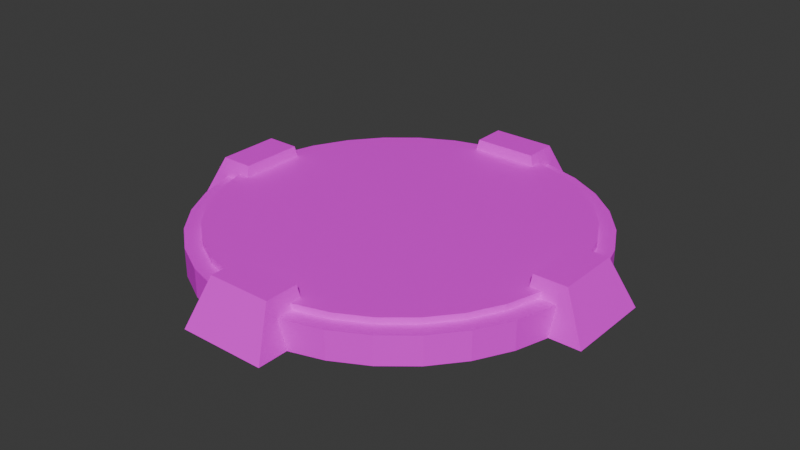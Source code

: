 # Source: StandingPlatform.blend  (saved by Blender 4.0.36; exported with 4.5.12 LTS)
import bpy
from mathutils import Matrix  # noqa: F401  (used for matrix-valued properties, if any)

bpy.ops.wm.read_factory_settings(use_empty=True)
scene = bpy.context.scene
scene.name = 'Scene'

# ---- collections
col_collection = bpy.data.collections.new('Collection'); scene.collection.children.link(col_collection)

# ---- images (referenced by path relative to the original .blend; pixels are not part of the script)
import os
ASSET_DIR = os.environ.get("B2B_ASSET_DIR", "")  # directory of the original .blend (textures are referenced by path, not embedded)
HERE = os.path.dirname(os.path.abspath(__file__))  # packed textures are extracted next to this script under _unpacked/

def load_image(name, relpath, width, height, colorspace="sRGB"):
    """Load a texture the original file referenced (path relative to the .blend, or extracted next to this script)."""
    p = next((c for c in (os.path.join(HERE, relpath), os.path.join(ASSET_DIR, relpath)) if relpath and os.path.exists(c)), "")
    if p:
        img = bpy.data.images.load(p, check_existing=True)
        img.name = name
    else:  # same state as the original file: an image datablock whose file is absent (Cycles renders it pink)
        img = bpy.data.images.new(name, width, height)
        img.source = "FILE"
        img.filepath = "//" + (relpath or name)
    img.colorspace_settings.name = colorspace
    return img
img_textureatlas_01_png_001 = load_image('TextureAtlas_01.png.001', 'TextureAtlas_01.png', 1024, 1024, 'sRGB')

# ---- materials (node trees are filled in below, after node groups)
mat_material = bpy.data.materials.new('Material')
mat_material.alpha_threshold = 0.0
mat_material.use_transparent_shadow = False
mat_material.roughness = 0.5
mat_material.line_color = (0.0, 0.0, 0.0, 1.0)

# ---- material node trees
mat_material.use_nodes = True; mat_material.node_tree.nodes.clear()
_N = mat_material.node_tree.nodes; _L = mat_material.node_tree.links
n0 = _N.new('ShaderNodeOutputMaterial'); n0.name = 'Material Output'; n0.location = (300, 300)
n1 = _N.new('ShaderNodeBsdfPrincipled'); n1.name = 'Principled BSDF'; n1.location = (10, 300)
n1.inputs[3].default_value = 1.45
n2 = _N.new('ShaderNodeTexImage'); n2.name = 'Image Texture'; n2.location = (-363, 278)
n2.image = img_textureatlas_01_png_001
_L.new(n1.outputs[0], n0.inputs[0])
_L.new(n2.outputs[0], n1.inputs[0])
_L.new(n2.outputs[1], n1.inputs[4])
n0.is_active_output = True

# ---- world
world_world = bpy.data.worlds.new('World'); scene.world = world_world
world_world.use_nodes = True; world_world.node_tree.nodes.clear()
_N = world_world.node_tree.nodes; _L = world_world.node_tree.links
n0 = _N.new('ShaderNodeOutputWorld'); n0.name = 'World Output'; n0.location = (300, 300)
n1 = _N.new('ShaderNodeBackground'); n1.name = 'Background'; n1.location = (10, 300)
n1.inputs[0].default_value = (0.05088, 0.05088, 0.05088, 1.0)
_L.new(n1.outputs[0], n0.inputs[0])
n0.is_active_output = True
world_world.color = (0.05088, 0.05088, 0.05088)
world_world.use_sun_shadow = False
world_world.sun_shadow_jitter_overblur = 0.0

# ---- meshes
me_cylinder = bpy.data.meshes.new('Cylinder')
me_cylinder.from_pydata([(-9.773e-09, 1.657, -0.1192), (-1.127e-08, 1.524, 0.1192), (0.3233, 1.625, -0.1192), (0.2973, 1.494, 0.1192), (0.6342, 1.531, -0.1192), (0.5831, 1.408, 0.1192), (0.9207, 1.378, -0.1192), (0.8465, 1.267, 0.1192), (1.172, 1.172, -0.1192), (1.077, 1.077, 0.1192), (1.378, 0.9207, -0.1192), (1.267, 0.8465, 0.1192), (1.531, 0.6342, -0.1192), (1.408, 0.5831, 0.1192), (1.625, 0.3233, -0.1192), (1.494, 0.2973, 0.1192), (1.657, -1.503e-09, -0.1192), (1.524, -1.503e-09, 0.1192), (1.625, -0.3233, -0.1192), (1.494, -0.2973, 0.1192), (1.531, -0.6342, -0.1192), (1.408, -0.5831, 0.1192), (1.378, -0.9207, -0.1192), (1.267, -0.8465, 0.1192), (1.172, -1.172, -0.1192), (1.077, -1.077, 0.1192), (0.9207, -1.378, -0.1192), (0.8465, -1.267, 0.1192), (0.6342, -1.531, -0.1192), (0.5831, -1.408, 0.1192), (0.3233, -1.625, -0.1192), (0.2973, -1.494, 0.1192), (-9.773e-09, -1.657, -0.1192), (-1.127e-08, -1.524, 0.1192), (-0.3233, -1.625, -0.1192), (-0.2973, -1.494, 0.1192), (-0.6342, -1.531, -0.1192), (-0.5831, -1.408, 0.1192), (-0.9207, -1.378, -0.1192), (-0.8465, -1.267, 0.1192), (-1.172, -1.172, -0.1192), (-1.077, -1.077, 0.1192), (-1.378, -0.9207, -0.1192), (-1.267, -0.8465, 0.1192), (-1.531, -0.6342, -0.1192), (-1.408, -0.5831, 0.1192), (-1.625, -0.3233, -0.1192), (-1.494, -0.2973, 0.1192), (-1.657, -1.503e-09, -0.1192), (-1.524, -1.503e-09, 0.1192), (-1.625, 0.3233, -0.1192), (-1.494, 0.2973, 0.1192), (-1.531, 0.6342, -0.1192), (-1.408, 0.5831, 0.1192), (-1.378, 0.9207, -0.1192), (-1.267, 0.8465, 0.1192), (-1.172, 1.172, -0.1192), (-1.077, 1.077, 0.1192), (-0.9207, 1.378, -0.1192), (-0.8465, 1.267, 0.1192), (-0.6342, 1.531, -0.1192), (-0.5831, 1.408, 0.1192), (-0.3233, 1.625, -0.1192), (-0.2973, 1.494, 0.1192), (0.3233, 1.625, 0.1192), (-9.773e-09, 1.657, 0.1192), (0.6342, 1.531, 0.1192), (0.9207, 1.378, 0.1192), (1.172, 1.172, 0.1192), (1.378, 0.9207, 0.1192), (1.531, 0.6342, 0.1192), (1.625, 0.3233, 0.1192), (1.657, -1.503e-09, 0.1192), (1.625, -0.3233, 0.1192), (1.531, -0.6342, 0.1192), (1.378, -0.9207, 0.1192), (1.172, -1.172, 0.1192), (0.9207, -1.378, 0.1192), (0.6342, -1.531, 0.1192), (0.3233, -1.625, 0.1192), (-9.773e-09, -1.657, 0.1192), (-0.3233, -1.625, 0.1192), (-0.6342, -1.531, 0.1192), (-0.9207, -1.378, 0.1192), (-1.172, -1.172, 0.1192), (-1.378, -0.9207, 0.1192), (-1.531, -0.6342, 0.1192), (-1.625, -0.3233, 0.1192), (-1.657, -1.503e-09, 0.1192), (-1.625, 0.3233, 0.1192), (-1.531, 0.6342, 0.1192), (-1.378, 0.9207, 0.1192), (-1.172, 1.172, 0.1192), (-0.9207, 1.378, 0.1192), (-0.6342, 1.531, 0.1192), (-0.3233, 1.625, 0.1192), (0.2973, 1.494, 0.1728), (-1.125e-08, 1.524, 0.1728), (0.5831, 1.408, 0.1728), (0.8465, 1.267, 0.1728), (1.077, 1.077, 0.1728), (1.267, 0.8465, 0.1728), (1.408, 0.5831, 0.1728), (1.494, 0.2973, 0.1728), (1.524, -1.503e-09, 0.1728), (1.494, -0.2973, 0.1728), (1.408, -0.5831, 0.1728), (1.267, -0.8465, 0.1728), (1.077, -1.077, 0.1728), (0.8465, -1.267, 0.1728), (0.5831, -1.408, 0.1728), (0.2973, -1.494, 0.1728), (-1.125e-08, -1.524, 0.1728), (-0.2973, -1.494, 0.1728), (-0.5831, -1.408, 0.1728), (-0.8465, -1.267, 0.1728), (-1.077, -1.077, 0.1728), (-1.267, -0.8465, 0.1728), (-1.408, -0.5831, 0.1728), (-1.494, -0.2973, 0.1728), (-1.524, -1.503e-09, 0.1728), (-1.494, 0.2973, 0.1728), (-1.408, 0.5831, 0.1728), (-1.267, 0.8465, 0.1728), (-1.077, 1.077, 0.1728), (-0.8465, 1.267, 0.1728), (-0.5831, 1.408, 0.1728), (-0.2973, 1.494, 0.1728)], [], [(0, 65, 64, 2), (2, 64, 66, 4), (4, 66, 67, 6), (6, 67, 68, 8), (8, 68, 69, 10), (10, 69, 70, 12), (12, 70, 71, 14), (14, 71, 72, 16), (16, 72, 73, 18), (18, 73, 74, 20), (20, 74, 75, 22), (22, 75, 76, 24), (24, 76, 77, 26), (26, 77, 78, 28), (28, 78, 79, 30), (30, 79, 80, 32), (32, 80, 81, 34), (34, 81, 82, 36), (36, 82, 83, 38), (38, 83, 84, 40), (40, 84, 85, 42), (42, 85, 86, 44), (44, 86, 87, 46), (46, 87, 88, 48), (48, 88, 89, 50), (50, 89, 90, 52), (52, 90, 91, 54), (54, 91, 92, 56), (56, 92, 93, 58), (58, 93, 94, 60), (11, 9, 100, 101), (60, 94, 95, 62), (62, 95, 65, 0), (0, 2, 4, 6, 8, 10, 12, 14, 16, 18, 20, 22, 24, 26, 28, 30, 32, 34, 36, 38, 40, 42, 44, 46, 48, 50, 52, 54, 56, 58, 60, 62), (1, 3, 64, 65), (3, 5, 66, 64), (5, 7, 67, 66), (7, 9, 68, 67), (9, 11, 69, 68), (11, 13, 70, 69), (13, 15, 71, 70), (15, 17, 72, 71), (17, 19, 73, 72), (19, 21, 74, 73), (21, 23, 75, 74), (23, 25, 76, 75), (25, 27, 77, 76), (27, 29, 78, 77), (29, 31, 79, 78), (31, 33, 80, 79), (33, 35, 81, 80), (35, 37, 82, 81), (37, 39, 83, 82), (39, 41, 84, 83), (41, 43, 85, 84), (43, 45, 86, 85), (45, 47, 87, 86), (47, 49, 88, 87), (49, 51, 89, 88), (51, 53, 90, 89), (53, 55, 91, 90), (55, 57, 92, 91), (57, 59, 93, 92), (59, 61, 94, 93), (61, 63, 95, 94), (63, 1, 65, 95), (96, 97, 127, 126, 125, 124, 123, 122, 121, 120, 119, 118, 117, 116, 115, 114, 113, 112, 111, 110, 109, 108, 107, 106, 105, 104, 103, 102, 101, 100, 99, 98), (1, 63, 127, 97), (39, 37, 114, 115), (13, 11, 101, 102), (41, 39, 115, 116), (15, 13, 102, 103), (43, 41, 116, 117), (17, 15, 103, 104), (45, 43, 117, 118), (19, 17, 104, 105), (47, 45, 118, 119), (21, 19, 105, 106), (49, 47, 119, 120), (23, 21, 106, 107), (51, 49, 120, 121), (25, 23, 107, 108), (53, 51, 121, 122), (27, 25, 108, 109), (55, 53, 122, 123), (29, 27, 109, 110), (3, 1, 97, 96), (57, 55, 123, 124), (31, 29, 110, 111), (5, 3, 96, 98), (59, 57, 124, 125), (33, 31, 111, 112), (7, 5, 98, 99), (61, 59, 125, 126), (35, 33, 112, 113), (9, 7, 99, 100), (63, 61, 126, 127), (37, 35, 113, 114)])
_uv = me_cylinder.uv_layers.new(name='UVMap')
_uv.uv.foreach_set('vector', [0.142, 0.9872, 0.142, 0.9872, 0.142, 0.9872, 0.142, 0.9872, 0.142, 0.9872, 0.142, 0.9872, 0.142, 0.9872, 0.142, 0.9872, 0.142, 0.9872, 0.142, 0.9872, 0.142, 0.9872, 0.142, 0.9872, 0.142, 0.9872, 0.142, 0.9872, 0.142, 0.9872, 0.142, 0.9872, 0.142, 0.9872, 0.142, 0.9872, 0.142, 0.9872, 0.142, 0.9872, 0.142, 0.9872, 0.142, 0.9872, 0.142, 0.9872, 0.142, 0.9872, 0.142, 0.9872, 0.142, 0.9872, 0.142, 0.9872, 0.142, 0.9872, 0.142, 0.9872, 0.142, 0.9872, 0.142, 0.9872, 0.142, 0.9872, 0.142, 0.9872, 0.142, 0.9872, 0.142, 0.9872, 0.142, 0.9872, 0.142, 0.9872, 0.142, 0.9872, 0.142, 0.9872, 0.142, 0.9872, 0.142, 0.9872, 0.142, 0.9872, 0.142, 0.9872, 0.142, 0.9872, 0.142, 0.9872, 0.142, 0.9872, 0.142, 0.9872, 0.142, 0.9872, 0.142, 0.9872, 0.142, 0.9872, 0.142, 0.9872, 0.142, 0.9872, 0.142, 0.9872, 0.142, 0.9872, 0.142, 0.9872, 0.142, 0.9872, 0.142, 0.9872, 0.142, 0.9872, 0.142, 0.9872, 0.142, 0.9872, 0.142, 0.9872, 0.142, 0.9872, 0.142, 0.9872, 0.142, 0.9872, 0.142, 0.9872, 0.142, 0.9872, 0.142, 0.9872, 0.142, 0.9872, 0.142, 0.9872, 0.142, 0.9872, 0.142, 0.9872, 0.142, 0.9872, 0.142, 0.9872, 0.142, 0.9872, 0.142, 0.9872, 0.142, 0.9872, 0.142, 0.9872, 0.142, 0.9872, 0.142, 0.9872, 0.142, 0.9872, 0.142, 0.9872, 0.142, 0.9872, 0.142, 0.9872, 0.142, 0.9872, 0.142, 0.9872, 0.142, 0.9872, 0.142, 0.9872, 0.142, 0.9872, 0.142, 0.9872, 0.142, 0.9872, 0.142, 0.9872, 0.142, 0.9872, 0.142, 0.9872, 0.142, 0.9872, 0.142, 0.9872, 0.142, 0.9872, 0.142, 0.9872, 0.142, 0.9872, 0.142, 0.9872, 0.142, 0.9872, 0.142, 0.9872, 0.142, 0.9872, 0.142, 0.9872, 0.142, 0.9872, 0.142, 0.9872, 0.142, 0.9872, 0.142, 0.9872, 0.142, 0.9872, 0.142, 0.9872, 0.142, 0.9872, 0.142, 0.9872, 0.142, 0.9872, 0.142, 0.9872, 0.142, 0.9872, 0.142, 0.9872, 0.142, 0.9872, 0.142, 0.9872, 0.142, 0.9872, 0.142, 0.9872, 0.142, 0.9872, 0.07533, 0.9872, 0.07533, 0.9872, 0.07533, 0.9872, 0.07533, 0.9872, 0.142, 0.9872, 0.142, 0.9872, 0.142, 0.9872, 0.142, 0.9872, 0.142, 0.9872, 0.142, 0.9872, 0.142, 0.9872, 0.142, 0.9872, 0.142, 0.9872, 0.142, 0.9872, 0.142, 0.9872, 0.142, 0.9872, 0.142, 0.9872, 0.142, 0.9872, 0.142, 0.9872, 0.142, 0.9872, 0.142, 0.9872, 0.142, 0.9872, 0.142, 0.9872, 0.142, 0.9872, 0.142, 0.9872, 0.142, 0.9872, 0.142, 0.9872, 0.142, 0.9872, 0.142, 0.9872, 0.142, 0.9872, 0.142, 0.9872, 0.142, 0.9872, 0.142, 0.9872, 0.142, 0.9872, 0.142, 0.9872, 0.142, 0.9872, 0.142, 0.9872, 0.142, 0.9872, 0.142, 0.9872, 0.142, 0.9872, 0.142, 0.9872, 0.142, 0.9872, 0.142, 0.9872, 0.142, 0.9872, 0.142, 0.9872, 0.142, 0.9872, 0.142, 0.9872, 0.142, 0.9872, 0.142, 0.9872, 0.142, 0.9872, 0.142, 0.9872, 0.142, 0.9872, 0.142, 0.9872, 0.142, 0.9872, 0.142, 0.9872, 0.142, 0.9872, 0.142, 0.9872, 0.142, 0.9872, 0.142, 0.9872, 0.142, 0.9872, 0.142, 0.9872, 0.142, 0.9872, 0.142, 0.9872, 0.142, 0.9872, 0.142, 0.9872, 0.142, 0.9872, 0.142, 0.9872, 0.142, 0.9872, 0.142, 0.9872, 0.142, 0.9872, 0.142, 0.9872, 0.142, 0.9872, 0.142, 0.9872, 0.142, 0.9872, 0.142, 0.9872, 0.142, 0.9872, 0.142, 0.9872, 0.142, 0.9872, 0.142, 0.9872, 0.142, 0.9872, 0.142, 0.9872, 0.142, 0.9872, 0.142, 0.9872, 0.142, 0.9872, 0.142, 0.9872, 0.142, 0.9872, 0.142, 0.9872, 0.142, 0.9872, 0.142, 0.9872, 0.142, 0.9872, 0.142, 0.9872, 0.142, 0.9872, 0.142, 0.9872, 0.142, 0.9872, 0.142, 0.9872, 0.142, 0.9872, 0.142, 0.9872, 0.142, 0.9872, 0.142, 0.9872, 0.142, 0.9872, 0.142, 0.9872, 0.142, 0.9872, 0.142, 0.9872, 0.142, 0.9872, 0.142, 0.9872, 0.142, 0.9872, 0.142, 0.9872, 0.142, 0.9872, 0.142, 0.9872, 0.142, 0.9872, 0.142, 0.9872, 0.142, 0.9872, 0.142, 0.9872, 0.142, 0.9872, 0.142, 0.9872, 0.142, 0.9872, 0.142, 0.9872, 0.142, 0.9872, 0.142, 0.9872, 0.142, 0.9872, 0.142, 0.9872, 0.142, 0.9872, 0.142, 0.9872, 0.142, 0.9872, 0.142, 0.9872, 0.142, 0.9872, 0.142, 0.9872, 0.142, 0.9872, 0.142, 0.9872, 0.142, 0.9872, 0.142, 0.9872, 0.142, 0.9872, 0.142, 0.9872, 0.142, 0.9872, 0.142, 0.9872, 0.142, 0.9872, 0.142, 0.9872, 0.142, 0.9872, 0.142, 0.9872, 0.142, 0.9872, 0.142, 0.9872, 0.142, 0.9872, 0.142, 0.9872, 0.142, 0.9872, 0.142, 0.9872, 0.142, 0.9872, 0.142, 0.9872, 0.142, 0.9872, 0.142, 0.9872, 0.142, 0.9872, 0.142, 0.9872, 0.142, 0.9872, 0.142, 0.9872, 0.142, 0.9872, 0.142, 0.9872, 0.142, 0.9872, 0.142, 0.9872, 0.142, 0.9872, 0.142, 0.9872, 0.142, 0.9872, 0.142, 0.9872, 0.142, 0.9872, 0.142, 0.9872, 0.142, 0.9872, 0.142, 0.9872, 0.142, 0.9872, 0.142, 0.9872, 0.142, 0.9872, 0.142, 0.9872, 0.142, 0.9872, 0.142, 0.9872, 0.142, 0.9872, 0.1976, 0.9862, 0.1976, 0.9862, 0.1976, 0.9862, 0.1976, 0.9862, 0.1976, 0.9862, 0.1976, 0.9862, 0.1976, 0.9862, 0.1976, 0.9862, 0.1976, 0.9862, 0.1976, 0.9862, 0.1976, 0.9862, 0.1976, 0.9862, 0.1976, 0.9862, 0.1976, 0.9862, 0.1976, 0.9862, 0.1976, 0.9862, 0.1976, 0.9862, 0.1976, 0.9862, 0.1976, 0.9862, 0.1976, 0.9862, 0.1976, 0.9862, 0.1976, 0.9862, 0.1976, 0.9862, 0.1976, 0.9862, 0.1976, 0.9862, 0.1976, 0.9862, 0.1976, 0.9862, 0.1976, 0.9862, 0.1976, 0.9862, 0.1976, 0.9862, 0.1976, 0.9862, 0.1976, 0.9862, 0.07533, 0.9872, 0.07533, 0.9872, 0.07533, 0.9872, 0.07533, 0.9872, 0.07533, 0.9872, 0.07533, 0.9872, 0.07533, 0.9872, 0.07533, 0.9872, 0.07533, 0.9872, 0.07533, 0.9872, 0.07533, 0.9872, 0.07533, 0.9872, 0.07533, 0.9872, 0.07533, 0.9872, 0.07533, 0.9872, 0.07533, 0.9872, 0.07533, 0.9872, 0.07533, 0.9872, 0.07533, 0.9872, 0.07533, 0.9872, 0.07533, 0.9872, 0.07533, 0.9872, 0.07533, 0.9872, 0.07533, 0.9872, 0.07533, 0.9872, 0.07533, 0.9872, 0.07533, 0.9872, 0.07533, 0.9872, 0.07533, 0.9872, 0.07533, 0.9872, 0.07533, 0.9872, 0.07533, 0.9872, 0.07533, 0.9872, 0.07533, 0.9872, 0.07533, 0.9872, 0.07533, 0.9872, 0.07533, 0.9872, 0.07533, 0.9872, 0.07533, 0.9872, 0.07533, 0.9872, 0.07533, 0.9872, 0.07533, 0.9872, 0.07533, 0.9872, 0.07533, 0.9872, 0.07533, 0.9872, 0.07533, 0.9872, 0.07533, 0.9872, 0.07533, 0.9872, 0.07533, 0.9872, 0.07533, 0.9872, 0.07533, 0.9872, 0.07533, 0.9872, 0.07533, 0.9872, 0.07533, 0.9872, 0.07533, 0.9872, 0.07533, 0.9872, 0.07533, 0.9872, 0.07533, 0.9872, 0.07533, 0.9872, 0.07533, 0.9872, 0.07533, 0.9872, 0.07533, 0.9872, 0.07533, 0.9872, 0.07533, 0.9872, 0.07533, 0.9872, 0.07533, 0.9872, 0.07533, 0.9872, 0.07533, 0.9872, 0.07533, 0.9872, 0.07533, 0.9872, 0.07533, 0.9872, 0.07533, 0.9872, 0.07533, 0.9872, 0.07533, 0.9872, 0.07533, 0.9872, 0.07533, 0.9872, 0.07533, 0.9872, 0.07533, 0.9872, 0.07533, 0.9872, 0.07533, 0.9872, 0.07533, 0.9872, 0.07533, 0.9872, 0.07533, 0.9872, 0.07533, 0.9872, 0.07533, 0.9872, 0.07533, 0.9872, 0.07533, 0.9872, 0.07533, 0.9872, 0.07533, 0.9872, 0.07533, 0.9872, 0.07533, 0.9872, 0.07533, 0.9872, 0.07533, 0.9872, 0.07533, 0.9872, 0.07533, 0.9872, 0.07533, 0.9872, 0.07533, 0.9872, 0.07533, 0.9872, 0.07533, 0.9872, 0.07533, 0.9872, 0.07533, 0.9872, 0.07533, 0.9872, 0.07533, 0.9872, 0.07533, 0.9872, 0.07533, 0.9872, 0.07533, 0.9872, 0.07533, 0.9872, 0.07533, 0.9872, 0.07533, 0.9872, 0.07533, 0.9872, 0.07533, 0.9872, 0.07533, 0.9872, 0.07533, 0.9872, 0.07533, 0.9872, 0.07533, 0.9872, 0.07533, 0.9872, 0.07533, 0.9872, 0.07533, 0.9872, 0.07533, 0.9872, 0.07533, 0.9872, 0.07533, 0.9872, 0.07533, 0.9872, 0.07533, 0.9872, 0.07533, 0.9872])
me_cylinder.materials.append(mat_material)
me_cylinder.update()
me_cube = bpy.data.meshes.new('Cube')
me_cube.from_pydata([(1.172, -0.3668, -0.1154), (1.364, -0.269, 0.2651), (1.172, 0.3668, -0.1154), (1.364, 0.269, 0.2651), (1.678, -0.3668, -0.1154), (1.646, -0.269, 0.2651), (1.678, 0.3668, -0.1154), (1.646, 0.269, 0.2651), (4.924, -0.3668, -0.1154), (4.731, -0.269, 0.2651), (4.924, 0.3668, -0.1154), (4.731, 0.269, 0.2651), (4.417, -0.3668, -0.1154), (4.45, -0.269, 0.2651), (4.417, 0.3668, -0.1154), (4.45, 0.269, 0.2651)], [], [(0, 1, 3, 2), (2, 3, 7, 6), (6, 7, 5, 4), (4, 5, 1, 0), (2, 6, 4, 0), (7, 3, 1, 5), (8, 10, 11, 9), (10, 14, 15, 11), (14, 12, 13, 15), (12, 8, 9, 13), (10, 8, 12, 14), (15, 13, 9, 11)])
_uv = me_cube.uv_layers.new(name='UVMap')
_uv.uv.foreach_set('vector', [0.01885, 0.951, 0.01885, 0.951, 0.01885, 0.951, 0.01885, 0.951, 0.01885, 0.951, 0.01885, 0.951, 0.01885, 0.951, 0.01885, 0.951, 0.01885, 0.951, 0.01885, 0.951, 0.01885, 0.951, 0.01885, 0.951, 0.01885, 0.951, 0.01885, 0.951, 0.01885, 0.951, 0.01885, 0.951, 0.01885, 0.951, 0.01885, 0.951, 0.01885, 0.951, 0.01885, 0.951, 0.01885, 0.951, 0.01885, 0.951, 0.01885, 0.951, 0.01885, 0.951, 0.01885, 0.951, 0.01885, 0.951, 0.01885, 0.951, 0.01885, 0.951, 0.01885, 0.951, 0.01885, 0.951, 0.01885, 0.951, 0.01885, 0.951, 0.01885, 0.951, 0.01885, 0.951, 0.01885, 0.951, 0.01885, 0.951, 0.01885, 0.951, 0.01885, 0.951, 0.01885, 0.951, 0.01885, 0.951, 0.01885, 0.951, 0.01885, 0.951, 0.01885, 0.951, 0.01885, 0.951, 0.01885, 0.951, 0.01885, 0.951, 0.01885, 0.951, 0.01885, 0.951])
me_cube.materials.append(mat_material)
me_cube.update()

# ---- objects
ob_cylinder = bpy.data.objects.new('Cylinder', me_cylinder)
ob_cube = bpy.data.objects.new('Cube', me_cube)
ob_cube_001 = bpy.data.objects.new('Cube.001', me_cube)

# ---- transforms, parenting, visibility, modifiers, constraints
ob_cylinder.location = (0.0, 0.0, 0.0)
ob_cylinder.scale = (0.75, 0.75, 0.75)
ob_cube.location = (-2.286, 0.0, 0.0)
ob_cube.scale = (0.75, 0.75, 0.75)
ob_cube_001.location = (1.788e-07, 2.286, 0.0)
ob_cube_001.rotation_euler = (0.0, -0.0, -1.571)
ob_cube_001.scale = (0.75, 0.75, 0.75)

# ---- collection membership
col_collection.objects.link(ob_cylinder)
col_collection.objects.link(ob_cube)
col_collection.objects.link(ob_cube_001)

# ---- scene / render settings (as saved in the file)
scene.frame_start = 1; scene.frame_end = 250; scene.frame_set(2)
scene.render.engine = 'BLENDER_EEVEE_NEXT'
scene.cycles.sampling_pattern = 'TABULATED_SOBOL'
bpy.context.view_layer.update()

# ---- added for rendering (the .blend has no active camera and no usable light): camera, sun
cam_auto = bpy.data.cameras.new('AutoCamera')
cam_auto.lens = 50.0
cam_auto.sensor_width = 36.0
cam_auto.clip_end = 1000.0
ob_auto_camera = bpy.data.objects.new('AutoCamera', cam_auto)
scene.collection.objects.link(ob_auto_camera)
ob_auto_camera.location = (3.69134, -4.42961, 3.00777)
ob_auto_camera.rotation_euler = (1.09748, -7.21219e-08, 0.694738)
scene.camera = ob_auto_camera
light_auto_sun = bpy.data.lights.new('AutoSun', 'SUN')
light_auto_sun.energy = 3.0
light_auto_sun.angle = 0.0523599
ob_auto_sun = bpy.data.objects.new('AutoSun', light_auto_sun)
scene.collection.objects.link(ob_auto_sun)
ob_auto_sun.rotation_euler = (0.872665, 0.174533, 0.523599)
bpy.context.view_layer.update()

